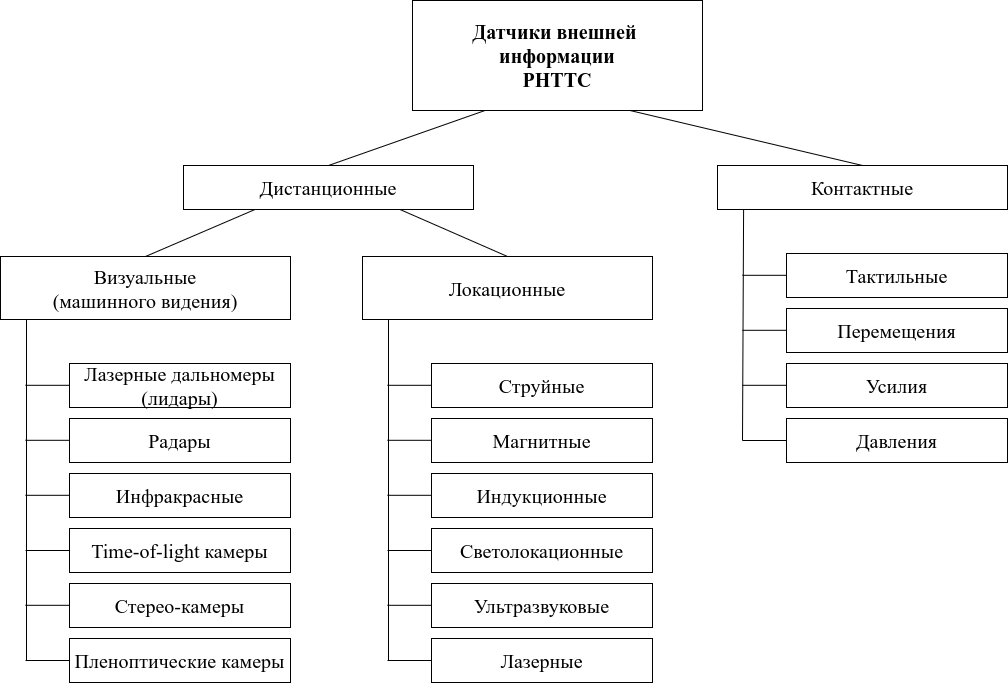

The diagram above was exported from draw.io. Its source (the exported page's mxGraphModel, read from the mxfile embedded in the PNG):
<mxGraphModel dx="1172" dy="860" grid="1" gridSize="11" guides="1" tooltips="1" connect="1" arrows="1" fold="1" page="1" pageScale="1" pageWidth="1100" pageHeight="850" background="none" math="0" shadow="0">
  <root>
    <mxCell id="0" />
    <mxCell id="1" parent="0" />
    <mxCell id="6KmtZAOlgm-U0TDbHOTj-2" value="Датчики внешней&amp;nbsp;&lt;div&gt;информации&lt;br&gt;РНТТС&lt;/div&gt;" style="rounded=0;whiteSpace=wrap;html=1;fontSize=20;fontStyle=1;fontFamily=Times New Roman;" parent="1" vertex="1">
      <mxGeometry x="445" y="44" width="290" height="110" as="geometry" />
    </mxCell>
    <mxCell id="6KmtZAOlgm-U0TDbHOTj-3" value="Дистанционные" style="rounded=0;whiteSpace=wrap;html=1;fontSize=20;fontFamily=Times New Roman;" parent="1" vertex="1">
      <mxGeometry x="216" y="209" width="290" height="44" as="geometry" />
    </mxCell>
    <mxCell id="6KmtZAOlgm-U0TDbHOTj-5" value="Контактные" style="rounded=0;whiteSpace=wrap;html=1;fontSize=20;fontFamily=Times New Roman;" parent="1" vertex="1">
      <mxGeometry x="750" y="209" width="290" height="44" as="geometry" />
    </mxCell>
    <mxCell id="6KmtZAOlgm-U0TDbHOTj-9" value="Визуальные&lt;br&gt;(машинного видения)" style="rounded=0;whiteSpace=wrap;html=1;fontSize=20;fontFamily=Times New Roman;" parent="1" vertex="1">
      <mxGeometry x="33" y="300" width="290" height="63" as="geometry" />
    </mxCell>
    <mxCell id="6KmtZAOlgm-U0TDbHOTj-10" value="Локационные" style="rounded=0;whiteSpace=wrap;html=1;fontSize=20;fontFamily=Times New Roman;" parent="1" vertex="1">
      <mxGeometry x="395" y="300" width="290" height="63" as="geometry" />
    </mxCell>
    <mxCell id="6KmtZAOlgm-U0TDbHOTj-11" value="" style="endArrow=none;html=1;rounded=0;entryX=0.25;entryY=1;entryDx=0;entryDy=0;exitX=0.5;exitY=0;exitDx=0;exitDy=0;" parent="1" source="6KmtZAOlgm-U0TDbHOTj-3" target="6KmtZAOlgm-U0TDbHOTj-2" edge="1">
      <mxGeometry width="50" height="50" relative="1" as="geometry">
        <mxPoint x="313" y="391" as="sourcePoint" />
        <mxPoint x="363" y="341" as="targetPoint" />
      </mxGeometry>
    </mxCell>
    <mxCell id="6KmtZAOlgm-U0TDbHOTj-12" value="" style="endArrow=none;html=1;rounded=0;entryX=0.75;entryY=1;entryDx=0;entryDy=0;exitX=0.5;exitY=0;exitDx=0;exitDy=0;" parent="1" source="6KmtZAOlgm-U0TDbHOTj-5" target="6KmtZAOlgm-U0TDbHOTj-2" edge="1">
      <mxGeometry width="50" height="50" relative="1" as="geometry">
        <mxPoint x="291" y="220" as="sourcePoint" />
        <mxPoint x="529" y="165" as="targetPoint" />
      </mxGeometry>
    </mxCell>
    <mxCell id="6KmtZAOlgm-U0TDbHOTj-13" value="" style="endArrow=none;html=1;rounded=0;entryX=0.5;entryY=0;entryDx=0;entryDy=0;exitX=0.25;exitY=1;exitDx=0;exitDy=0;" parent="1" target="6KmtZAOlgm-U0TDbHOTj-9" edge="1">
      <mxGeometry width="50" height="50" relative="1" as="geometry">
        <mxPoint x="287.5" y="253" as="sourcePoint" />
        <mxPoint x="609" y="165" as="targetPoint" />
      </mxGeometry>
    </mxCell>
    <mxCell id="6KmtZAOlgm-U0TDbHOTj-14" value="" style="endArrow=none;html=1;rounded=0;entryX=0.5;entryY=0;entryDx=0;entryDy=0;exitX=0.75;exitY=1;exitDx=0;exitDy=0;" parent="1" target="6KmtZAOlgm-U0TDbHOTj-10" edge="1">
      <mxGeometry width="50" height="50" relative="1" as="geometry">
        <mxPoint x="432.5" y="253" as="sourcePoint" />
        <mxPoint x="374" y="297" as="targetPoint" />
      </mxGeometry>
    </mxCell>
    <mxCell id="6KmtZAOlgm-U0TDbHOTj-16" value="Тактильные" style="rounded=0;whiteSpace=wrap;html=1;fontSize=20;fontFamily=Times New Roman;" parent="1" vertex="1">
      <mxGeometry x="819" y="297" width="221" height="44" as="geometry" />
    </mxCell>
    <mxCell id="6KmtZAOlgm-U0TDbHOTj-17" value="Перемещения" style="rounded=0;whiteSpace=wrap;html=1;fontSize=20;fontFamily=Times New Roman;" parent="1" vertex="1">
      <mxGeometry x="819" y="352" width="221" height="44" as="geometry" />
    </mxCell>
    <mxCell id="6KmtZAOlgm-U0TDbHOTj-18" value="Усилия" style="rounded=0;whiteSpace=wrap;html=1;fontSize=20;fontFamily=Times New Roman;" parent="1" vertex="1">
      <mxGeometry x="819" y="407" width="221" height="44" as="geometry" />
    </mxCell>
    <mxCell id="6KmtZAOlgm-U0TDbHOTj-19" value="Давления" style="rounded=0;whiteSpace=wrap;html=1;fontSize=20;fontFamily=Times New Roman;" parent="1" vertex="1">
      <mxGeometry x="819" y="462" width="221" height="44" as="geometry" />
    </mxCell>
    <mxCell id="6KmtZAOlgm-U0TDbHOTj-20" value="" style="endArrow=none;html=1;rounded=0;entryX=0.09;entryY=0.999;entryDx=0;entryDy=0;entryPerimeter=0;" parent="1" target="6KmtZAOlgm-U0TDbHOTj-5" edge="1">
      <mxGeometry width="50" height="50" relative="1" as="geometry">
        <mxPoint x="775" y="484" as="sourcePoint" />
        <mxPoint x="776" y="264" as="targetPoint" />
      </mxGeometry>
    </mxCell>
    <mxCell id="6KmtZAOlgm-U0TDbHOTj-21" value="" style="endArrow=none;html=1;rounded=0;entryX=0;entryY=0.5;entryDx=0;entryDy=0;" parent="1" target="6KmtZAOlgm-U0TDbHOTj-19" edge="1">
      <mxGeometry width="50" height="50" relative="1" as="geometry">
        <mxPoint x="775" y="484" as="sourcePoint" />
        <mxPoint x="787" y="262" as="targetPoint" />
      </mxGeometry>
    </mxCell>
    <mxCell id="6KmtZAOlgm-U0TDbHOTj-22" value="" style="endArrow=none;html=1;rounded=0;entryX=0;entryY=0.5;entryDx=0;entryDy=0;" parent="1" edge="1">
      <mxGeometry width="50" height="50" relative="1" as="geometry">
        <mxPoint x="775" y="428.79999999999995" as="sourcePoint" />
        <mxPoint x="819" y="428.79999999999995" as="targetPoint" />
      </mxGeometry>
    </mxCell>
    <mxCell id="6KmtZAOlgm-U0TDbHOTj-23" value="" style="endArrow=none;html=1;rounded=0;entryX=0;entryY=0.5;entryDx=0;entryDy=0;" parent="1" edge="1">
      <mxGeometry width="50" height="50" relative="1" as="geometry">
        <mxPoint x="775" y="373.79999999999995" as="sourcePoint" />
        <mxPoint x="819" y="373.79999999999995" as="targetPoint" />
      </mxGeometry>
    </mxCell>
    <mxCell id="6KmtZAOlgm-U0TDbHOTj-24" value="" style="endArrow=none;html=1;rounded=0;entryX=0;entryY=0.5;entryDx=0;entryDy=0;" parent="1" edge="1">
      <mxGeometry width="50" height="50" relative="1" as="geometry">
        <mxPoint x="775" y="318.8" as="sourcePoint" />
        <mxPoint x="819" y="318.8" as="targetPoint" />
      </mxGeometry>
    </mxCell>
    <mxCell id="6KmtZAOlgm-U0TDbHOTj-25" value="Струйные" style="rounded=0;whiteSpace=wrap;html=1;fontSize=20;fontFamily=Times New Roman;" parent="1" vertex="1">
      <mxGeometry x="464" y="407" width="221" height="44" as="geometry" />
    </mxCell>
    <mxCell id="6KmtZAOlgm-U0TDbHOTj-26" value="Магнитные" style="rounded=0;whiteSpace=wrap;html=1;fontSize=20;fontFamily=Times New Roman;" parent="1" vertex="1">
      <mxGeometry x="464" y="462" width="221" height="44" as="geometry" />
    </mxCell>
    <mxCell id="6KmtZAOlgm-U0TDbHOTj-27" value="Индукционные" style="rounded=0;whiteSpace=wrap;html=1;fontSize=20;fontFamily=Times New Roman;" parent="1" vertex="1">
      <mxGeometry x="464" y="517" width="221" height="44" as="geometry" />
    </mxCell>
    <mxCell id="6KmtZAOlgm-U0TDbHOTj-28" value="Светолокационные" style="rounded=0;whiteSpace=wrap;html=1;fontSize=20;fontFamily=Times New Roman;" parent="1" vertex="1">
      <mxGeometry x="464" y="572" width="221" height="44" as="geometry" />
    </mxCell>
    <mxCell id="6KmtZAOlgm-U0TDbHOTj-29" value="" style="endArrow=none;html=1;rounded=0;entryX=0.09;entryY=0.999;entryDx=0;entryDy=0;entryPerimeter=0;" parent="1" edge="1">
      <mxGeometry width="50" height="50" relative="1" as="geometry">
        <mxPoint x="421" y="704" as="sourcePoint" />
        <mxPoint x="421" y="363" as="targetPoint" />
      </mxGeometry>
    </mxCell>
    <mxCell id="6KmtZAOlgm-U0TDbHOTj-30" value="" style="endArrow=none;html=1;rounded=0;entryX=0;entryY=0.5;entryDx=0;entryDy=0;" parent="1" target="6KmtZAOlgm-U0TDbHOTj-28" edge="1">
      <mxGeometry width="50" height="50" relative="1" as="geometry">
        <mxPoint x="420" y="594" as="sourcePoint" />
        <mxPoint x="432" y="372" as="targetPoint" />
      </mxGeometry>
    </mxCell>
    <mxCell id="6KmtZAOlgm-U0TDbHOTj-31" value="" style="endArrow=none;html=1;rounded=0;entryX=0;entryY=0.5;entryDx=0;entryDy=0;" parent="1" edge="1">
      <mxGeometry width="50" height="50" relative="1" as="geometry">
        <mxPoint x="420" y="538.8" as="sourcePoint" />
        <mxPoint x="464" y="538.8" as="targetPoint" />
      </mxGeometry>
    </mxCell>
    <mxCell id="6KmtZAOlgm-U0TDbHOTj-32" value="" style="endArrow=none;html=1;rounded=0;entryX=0;entryY=0.5;entryDx=0;entryDy=0;" parent="1" edge="1">
      <mxGeometry width="50" height="50" relative="1" as="geometry">
        <mxPoint x="420" y="483.79999999999995" as="sourcePoint" />
        <mxPoint x="464" y="483.79999999999995" as="targetPoint" />
      </mxGeometry>
    </mxCell>
    <mxCell id="6KmtZAOlgm-U0TDbHOTj-33" value="" style="endArrow=none;html=1;rounded=0;entryX=0;entryY=0.5;entryDx=0;entryDy=0;" parent="1" edge="1">
      <mxGeometry width="50" height="50" relative="1" as="geometry">
        <mxPoint x="420" y="428.79999999999995" as="sourcePoint" />
        <mxPoint x="464" y="428.79999999999995" as="targetPoint" />
      </mxGeometry>
    </mxCell>
    <mxCell id="6KmtZAOlgm-U0TDbHOTj-34" value="Лазерные дальномеры (лидары)" style="rounded=0;whiteSpace=wrap;html=1;fontSize=20;fontFamily=Times New Roman;" parent="1" vertex="1">
      <mxGeometry x="102" y="407" width="221" height="44" as="geometry" />
    </mxCell>
    <mxCell id="6KmtZAOlgm-U0TDbHOTj-35" value="Радары" style="rounded=0;whiteSpace=wrap;html=1;fontSize=20;fontFamily=Times New Roman;" parent="1" vertex="1">
      <mxGeometry x="102" y="462" width="221" height="44" as="geometry" />
    </mxCell>
    <mxCell id="6KmtZAOlgm-U0TDbHOTj-36" value="Инфракрасные" style="rounded=0;whiteSpace=wrap;html=1;fontSize=20;fontFamily=Times New Roman;" parent="1" vertex="1">
      <mxGeometry x="102" y="517" width="221" height="44" as="geometry" />
    </mxCell>
    <mxCell id="6KmtZAOlgm-U0TDbHOTj-37" value="Time-of-light камеры" style="rounded=0;whiteSpace=wrap;html=1;fontSize=20;fontFamily=Times New Roman;" parent="1" vertex="1">
      <mxGeometry x="102" y="572" width="221" height="44" as="geometry" />
    </mxCell>
    <mxCell id="6KmtZAOlgm-U0TDbHOTj-38" value="" style="endArrow=none;html=1;rounded=0;entryX=0.09;entryY=0.999;entryDx=0;entryDy=0;entryPerimeter=0;" parent="1" edge="1">
      <mxGeometry width="50" height="50" relative="1" as="geometry">
        <mxPoint x="59" y="704" as="sourcePoint" />
        <mxPoint x="59" y="363" as="targetPoint" />
      </mxGeometry>
    </mxCell>
    <mxCell id="6KmtZAOlgm-U0TDbHOTj-39" value="" style="endArrow=none;html=1;rounded=0;entryX=0;entryY=0.5;entryDx=0;entryDy=0;" parent="1" target="6KmtZAOlgm-U0TDbHOTj-37" edge="1">
      <mxGeometry width="50" height="50" relative="1" as="geometry">
        <mxPoint x="58" y="594" as="sourcePoint" />
        <mxPoint x="70" y="372" as="targetPoint" />
      </mxGeometry>
    </mxCell>
    <mxCell id="6KmtZAOlgm-U0TDbHOTj-40" value="" style="endArrow=none;html=1;rounded=0;entryX=0;entryY=0.5;entryDx=0;entryDy=0;" parent="1" edge="1">
      <mxGeometry width="50" height="50" relative="1" as="geometry">
        <mxPoint x="58" y="538.8" as="sourcePoint" />
        <mxPoint x="102" y="538.8" as="targetPoint" />
      </mxGeometry>
    </mxCell>
    <mxCell id="6KmtZAOlgm-U0TDbHOTj-41" value="" style="endArrow=none;html=1;rounded=0;entryX=0;entryY=0.5;entryDx=0;entryDy=0;" parent="1" edge="1">
      <mxGeometry width="50" height="50" relative="1" as="geometry">
        <mxPoint x="58" y="483.79999999999995" as="sourcePoint" />
        <mxPoint x="102" y="483.79999999999995" as="targetPoint" />
      </mxGeometry>
    </mxCell>
    <mxCell id="6KmtZAOlgm-U0TDbHOTj-42" value="" style="endArrow=none;html=1;rounded=0;entryX=0;entryY=0.5;entryDx=0;entryDy=0;" parent="1" edge="1">
      <mxGeometry width="50" height="50" relative="1" as="geometry">
        <mxPoint x="58" y="428.79999999999995" as="sourcePoint" />
        <mxPoint x="102" y="428.79999999999995" as="targetPoint" />
      </mxGeometry>
    </mxCell>
    <mxCell id="6KmtZAOlgm-U0TDbHOTj-43" value="Стерео-камеры" style="rounded=0;whiteSpace=wrap;html=1;fontSize=20;fontFamily=Times New Roman;" parent="1" vertex="1">
      <mxGeometry x="102" y="627" width="221" height="44" as="geometry" />
    </mxCell>
    <mxCell id="6KmtZAOlgm-U0TDbHOTj-44" value="Пленоптические камеры" style="rounded=0;whiteSpace=wrap;html=1;fontSize=20;fontFamily=Times New Roman;" parent="1" vertex="1">
      <mxGeometry x="102" y="682" width="221" height="44" as="geometry" />
    </mxCell>
    <mxCell id="6KmtZAOlgm-U0TDbHOTj-45" value="" style="endArrow=none;html=1;rounded=0;entryX=0;entryY=0.5;entryDx=0;entryDy=0;" parent="1" target="6KmtZAOlgm-U0TDbHOTj-44" edge="1">
      <mxGeometry width="50" height="50" relative="1" as="geometry">
        <mxPoint x="58" y="704" as="sourcePoint" />
        <mxPoint x="70" y="482" as="targetPoint" />
      </mxGeometry>
    </mxCell>
    <mxCell id="6KmtZAOlgm-U0TDbHOTj-46" value="" style="endArrow=none;html=1;rounded=0;entryX=0;entryY=0.5;entryDx=0;entryDy=0;" parent="1" edge="1">
      <mxGeometry width="50" height="50" relative="1" as="geometry">
        <mxPoint x="58" y="648.8" as="sourcePoint" />
        <mxPoint x="102" y="648.8" as="targetPoint" />
      </mxGeometry>
    </mxCell>
    <mxCell id="6KmtZAOlgm-U0TDbHOTj-47" value="Ультразвуковые" style="rounded=0;whiteSpace=wrap;html=1;fontSize=20;fontFamily=Times New Roman;" parent="1" vertex="1">
      <mxGeometry x="464" y="627" width="221" height="44" as="geometry" />
    </mxCell>
    <mxCell id="6KmtZAOlgm-U0TDbHOTj-48" value="Лазерные" style="rounded=0;whiteSpace=wrap;html=1;fontSize=20;fontFamily=Times New Roman;" parent="1" vertex="1">
      <mxGeometry x="464" y="682" width="221" height="44" as="geometry" />
    </mxCell>
    <mxCell id="6KmtZAOlgm-U0TDbHOTj-49" value="" style="endArrow=none;html=1;rounded=0;entryX=0;entryY=0.5;entryDx=0;entryDy=0;" parent="1" target="6KmtZAOlgm-U0TDbHOTj-48" edge="1">
      <mxGeometry width="50" height="50" relative="1" as="geometry">
        <mxPoint x="420" y="704" as="sourcePoint" />
        <mxPoint x="432" y="482" as="targetPoint" />
      </mxGeometry>
    </mxCell>
    <mxCell id="6KmtZAOlgm-U0TDbHOTj-50" value="" style="endArrow=none;html=1;rounded=0;entryX=0;entryY=0.5;entryDx=0;entryDy=0;" parent="1" edge="1">
      <mxGeometry width="50" height="50" relative="1" as="geometry">
        <mxPoint x="420" y="648.8" as="sourcePoint" />
        <mxPoint x="464" y="648.8" as="targetPoint" />
      </mxGeometry>
    </mxCell>
  </root>
</mxGraphModel>